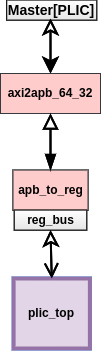

The diagram above was exported from draw.io. Its source (the exported page's mxGraphModel, read from the mxfile embedded in the PNG):
<mxGraphModel dx="1350" dy="712" grid="1" gridSize="10" guides="1" tooltips="1" connect="1" arrows="1" fold="1" page="1" pageScale="1" pageWidth="850" pageHeight="1100" math="0" shadow="0">
  <root>
    <mxCell id="0" />
    <mxCell id="1" parent="0" />
    <mxCell id="E3xZHfcoesRJIkQLYPcf-1" value="&lt;b&gt;Master[PLIC]&lt;/b&gt;" style="rounded=0;whiteSpace=wrap;html=1;fontSize=14;gradientColor=#E6E6E6;" vertex="1" parent="1">
      <mxGeometry x="146.25" y="701.5699999999999" width="90" height="20" as="geometry" />
    </mxCell>
    <mxCell id="E3xZHfcoesRJIkQLYPcf-2" value="&lt;b&gt;plic_top&lt;/b&gt;" style="rounded=0;whiteSpace=wrap;html=1;strokeWidth=4;gradientColor=#CCCCCC;strokeColor=#3399FF;" vertex="1" parent="1">
      <mxGeometry x="153.13" y="980" width="76.25" height="70" as="geometry" />
    </mxCell>
    <mxCell id="E3xZHfcoesRJIkQLYPcf-3" value="&lt;b&gt;apb_to_reg&lt;/b&gt;" style="rounded=0;whiteSpace=wrap;html=1;gradientColor=#9999FF;" vertex="1" parent="1">
      <mxGeometry x="152.5" y="871.57" width="75" height="40" as="geometry" />
    </mxCell>
    <mxCell id="E3xZHfcoesRJIkQLYPcf-4" value="&lt;b&gt;axi2apb_64_32&lt;/b&gt;" style="rounded=0;whiteSpace=wrap;html=1;gradientColor=#9999FF;" vertex="1" parent="1">
      <mxGeometry x="140" y="775" width="100" height="40" as="geometry" />
    </mxCell>
    <mxCell id="E3xZHfcoesRJIkQLYPcf-5" value="&lt;b&gt;reg_bus&lt;/b&gt;" style="rounded=0;whiteSpace=wrap;html=1;gradientColor=#E6E6E6;" vertex="1" parent="1">
      <mxGeometry x="153.75" y="911.57" width="72.5" height="20" as="geometry" />
    </mxCell>
    <mxCell id="E3xZHfcoesRJIkQLYPcf-6" value="" style="endArrow=classic;startArrow=classic;html=1;rounded=0;fontSize=12;endSize=11;strokeWidth=2;jumpSize=12;startFill=1;endFill=0;startSize=11;" edge="1" parent="1" source="E3xZHfcoesRJIkQLYPcf-4">
      <mxGeometry width="50" height="50" relative="1" as="geometry">
        <mxPoint x="200" y="871.5699999999999" as="sourcePoint" />
        <mxPoint x="190" y="720" as="targetPoint" />
      </mxGeometry>
    </mxCell>
    <mxCell id="E3xZHfcoesRJIkQLYPcf-7" value="" style="endArrow=classic;startArrow=open;html=1;rounded=0;fontSize=12;endSize=11;strokeWidth=2;jumpSize=12;startFill=0;endFill=0;startSize=11;entryX=0.5;entryY=1;entryDx=0;entryDy=0;exitX=0.5;exitY=0;exitDx=0;exitDy=0;" edge="1" parent="1" source="E3xZHfcoesRJIkQLYPcf-2" target="E3xZHfcoesRJIkQLYPcf-5">
      <mxGeometry width="50" height="50" relative="1" as="geometry">
        <mxPoint x="240" y="1210" as="sourcePoint" />
        <mxPoint x="240" y="1060" as="targetPoint" />
      </mxGeometry>
    </mxCell>
    <mxCell id="E3xZHfcoesRJIkQLYPcf-10" value="" style="endArrow=block;startArrow=blockThin;html=1;rounded=0;fontSize=12;endSize=11;strokeWidth=2;jumpSize=12;startFill=1;endFill=0;startSize=11;entryX=0.5;entryY=1;entryDx=0;entryDy=0;exitX=0.5;exitY=0;exitDx=0;exitDy=0;" edge="1" parent="1" source="E3xZHfcoesRJIkQLYPcf-3" target="E3xZHfcoesRJIkQLYPcf-4">
      <mxGeometry width="50" height="50" relative="1" as="geometry">
        <mxPoint x="730" y="1090" as="sourcePoint" />
        <mxPoint x="730" y="939.9999999999999" as="targetPoint" />
      </mxGeometry>
    </mxCell>
    <mxCell id="CLwnzX-ooABiQWkOvh6W-1" value="&lt;b&gt;Master[PLIC]&lt;/b&gt;" style="rounded=0;whiteSpace=wrap;html=1;fontSize=14;gradientColor=#E6E6E6;" vertex="1" parent="1">
      <mxGeometry x="146.25" y="701.5699999999999" width="90" height="20" as="geometry" />
    </mxCell>
    <mxCell id="CLwnzX-ooABiQWkOvh6W-2" value="&lt;b&gt;plic_top&lt;/b&gt;" style="rounded=0;whiteSpace=wrap;html=1;strokeWidth=4;strokeColor=#9673a6;fillColor=#e1d5e7;" vertex="1" parent="1">
      <mxGeometry x="153.13" y="980" width="76.25" height="70" as="geometry" />
    </mxCell>
    <mxCell id="CLwnzX-ooABiQWkOvh6W-3" value="&lt;b&gt;apb_to_reg&lt;/b&gt;" style="rounded=0;whiteSpace=wrap;html=1;fillColor=#ffcccc;strokeColor=#36393d;" vertex="1" parent="1">
      <mxGeometry x="152.5" y="871.57" width="75" height="40" as="geometry" />
    </mxCell>
    <mxCell id="CLwnzX-ooABiQWkOvh6W-4" value="&lt;b&gt;axi2apb_64_32&lt;/b&gt;" style="rounded=0;whiteSpace=wrap;html=1;fillColor=#ffcccc;strokeColor=#36393d;" vertex="1" parent="1">
      <mxGeometry x="140" y="775" width="100" height="40" as="geometry" />
    </mxCell>
    <mxCell id="CLwnzX-ooABiQWkOvh6W-5" value="&lt;b&gt;reg_bus&lt;/b&gt;" style="rounded=0;whiteSpace=wrap;html=1;gradientColor=#E6E6E6;" vertex="1" parent="1">
      <mxGeometry x="153.75" y="911.57" width="72.5" height="20" as="geometry" />
    </mxCell>
    <mxCell id="CLwnzX-ooABiQWkOvh6W-6" value="" style="endArrow=classic;startArrow=classic;html=1;rounded=0;fontSize=12;endSize=11;strokeWidth=2;jumpSize=12;startFill=1;endFill=0;startSize=11;" edge="1" parent="1" source="CLwnzX-ooABiQWkOvh6W-4">
      <mxGeometry width="50" height="50" relative="1" as="geometry">
        <mxPoint x="200" y="871.5699999999999" as="sourcePoint" />
        <mxPoint x="190" y="720" as="targetPoint" />
      </mxGeometry>
    </mxCell>
    <mxCell id="CLwnzX-ooABiQWkOvh6W-7" value="" style="endArrow=classic;startArrow=open;html=1;rounded=0;fontSize=12;endSize=11;strokeWidth=2;jumpSize=12;startFill=0;endFill=0;startSize=11;entryX=0.5;entryY=1;entryDx=0;entryDy=0;exitX=0.5;exitY=0;exitDx=0;exitDy=0;" edge="1" parent="1" source="CLwnzX-ooABiQWkOvh6W-2" target="CLwnzX-ooABiQWkOvh6W-5">
      <mxGeometry width="50" height="50" relative="1" as="geometry">
        <mxPoint x="240" y="1210" as="sourcePoint" />
        <mxPoint x="240" y="1060" as="targetPoint" />
      </mxGeometry>
    </mxCell>
    <mxCell id="CLwnzX-ooABiQWkOvh6W-9" value="" style="endArrow=block;startArrow=blockThin;html=1;rounded=0;fontSize=12;endSize=11;strokeWidth=2;jumpSize=12;startFill=1;endFill=0;startSize=11;entryX=0.5;entryY=1;entryDx=0;entryDy=0;exitX=0.5;exitY=0;exitDx=0;exitDy=0;" edge="1" parent="1" source="CLwnzX-ooABiQWkOvh6W-3" target="CLwnzX-ooABiQWkOvh6W-4">
      <mxGeometry width="50" height="50" relative="1" as="geometry">
        <mxPoint x="730" y="1090" as="sourcePoint" />
        <mxPoint x="730" y="939.9999999999999" as="targetPoint" />
      </mxGeometry>
    </mxCell>
  </root>
</mxGraphModel>